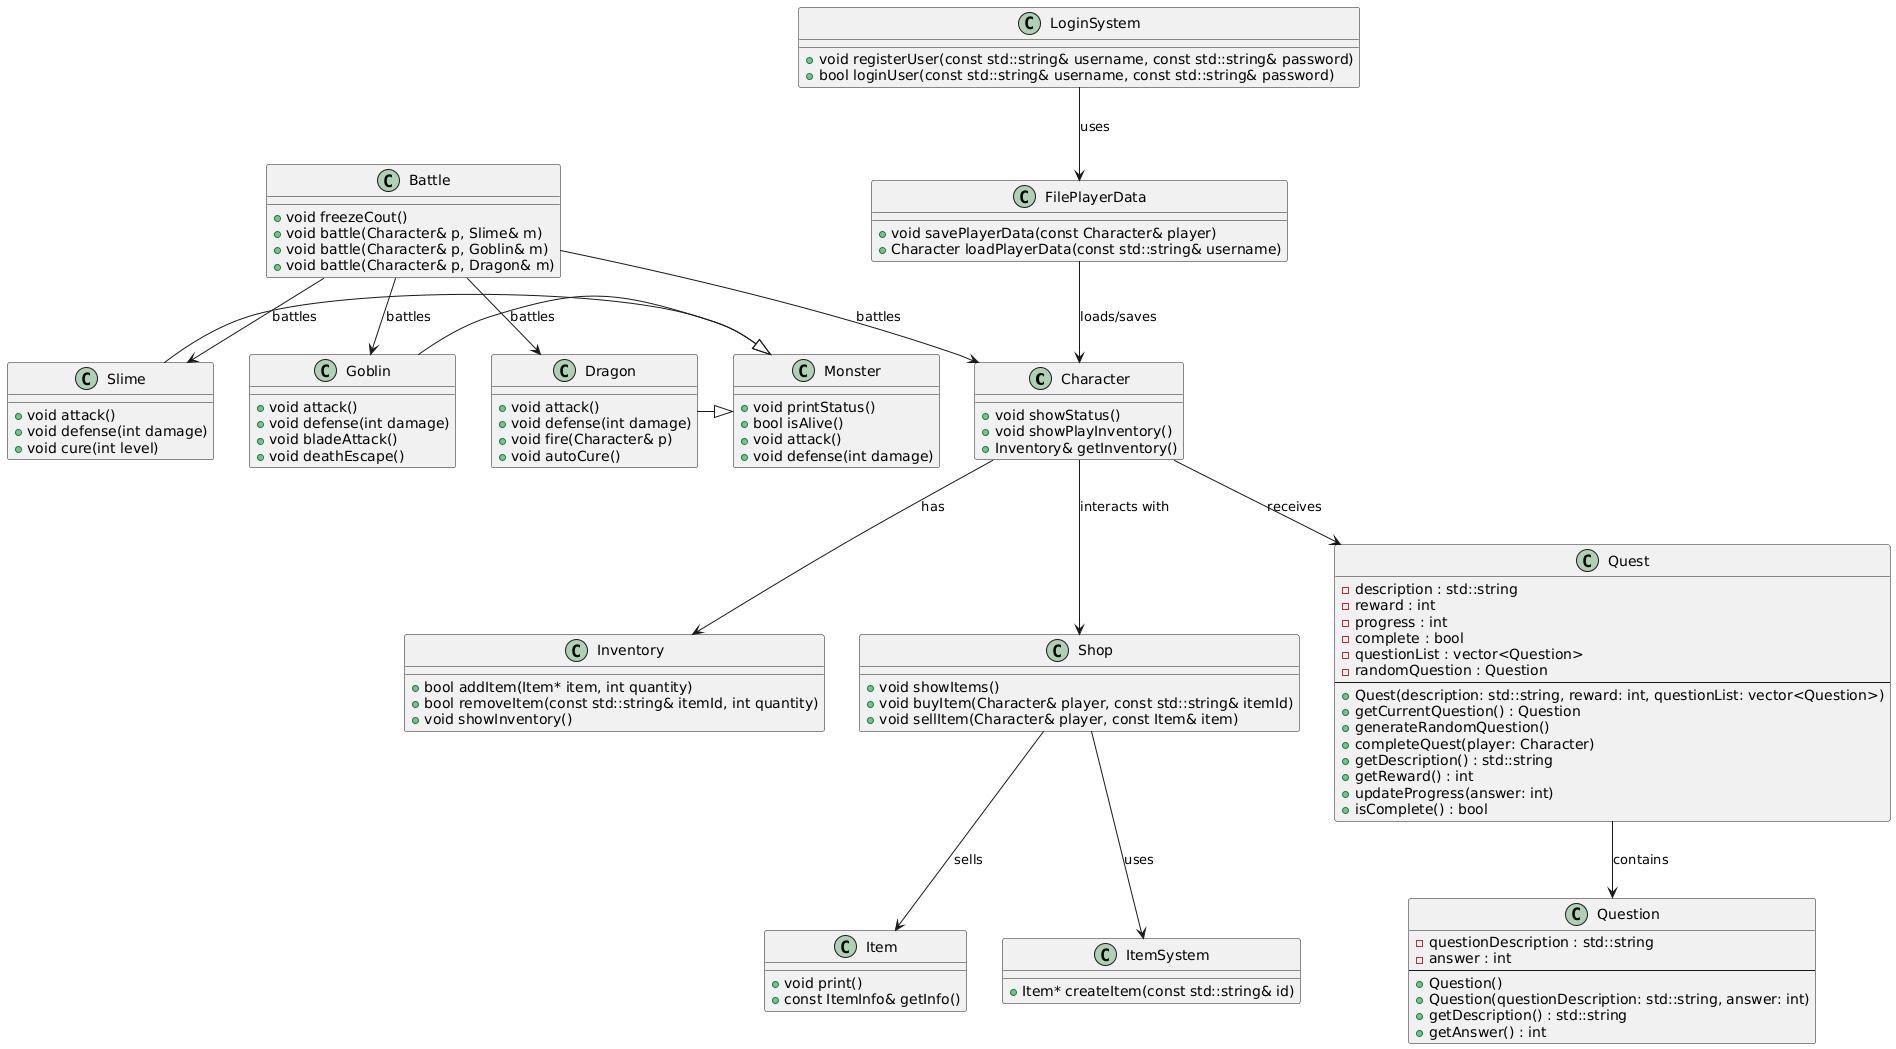

The diagram above was rendered by PlantUML. Its source (embedded in the PNG):
@startuml
' 定義所有類別
class Character {
  + void showStatus()
  + void showPlayInventory()
  + Inventory& getInventory()
}

class Item {
  + void print()
  + const ItemInfo& getInfo()
}

class Inventory {
  + bool addItem(Item* item, int quantity)
  + bool removeItem(const std::string& itemId, int quantity)
  + void showInventory()
}

class ItemSystem {
  + Item* createItem(const std::string& id)
}

class Shop {
  + void showItems()
  + void buyItem(Character& player, const std::string& itemId)
  + void sellItem(Character& player, const Item& item)
}

class LoginSystem {
  + void registerUser(const std::string& username, const std::string& password)
  + bool loginUser(const std::string& username, const std::string& password)
}

class FilePlayerData {
  + void savePlayerData(const Character& player)
  + Character loadPlayerData(const std::string& username)
}

class Monster {
  + void printStatus()
  + bool isAlive()
  + void attack()
  + void defense(int damage)
}

class Slime {
  + void attack()
  + void defense(int damage)
  + void cure(int level)
}

class Goblin {
  + void attack()
  + void defense(int damage)
  + void bladeAttack()
  + void deathEscape()
}

class Dragon {
  + void attack()
  + void defense(int damage)
  + void fire(Character& p)
  + void autoCure()
}

class Battle {
  + void freezeCout()
  + void battle(Character& p, Slime& m)
  + void battle(Character& p, Goblin& m)
  + void battle(Character& p, Dragon& m)
}

' 任務系統
class Question {
    - questionDescription : std::string
    - answer : int
    --
    + Question()
    + Question(questionDescription: std::string, answer: int)
    + getDescription() : std::string
    + getAnswer() : int
}

class Quest {
    - description : std::string
    - reward : int
    - progress : int
    - complete : bool
    - questionList : vector<Question>
    - randomQuestion : Question
    --
    + Quest(description: std::string, reward: int, questionList: vector<Question>)
    + getCurrentQuestion() : Question
    + generateRandomQuestion()
    + completeQuest(player: Character)
    + getDescription() : std::string
    + getReward() : int
    + updateProgress(answer: int)
    + isComplete() : bool
}

' 關聯
Character --> Inventory : "has"
Character --> Shop : "interacts with"
Character --> Quest : "receives"
Shop --> ItemSystem : "uses"
Shop --> Item : "sells"
LoginSystem --> FilePlayerData : "uses"
FilePlayerData --> Character : "loads/saves"
Battle --> Character : "battles"
Battle --> Slime : "battles"
Battle --> Goblin : "battles"
Battle --> Dragon : "battles"
Quest --> Question : "contains"

' 繼承關係
Slime -|> Monster
Goblin -|> Monster
Dragon -|> Monster
@enduml